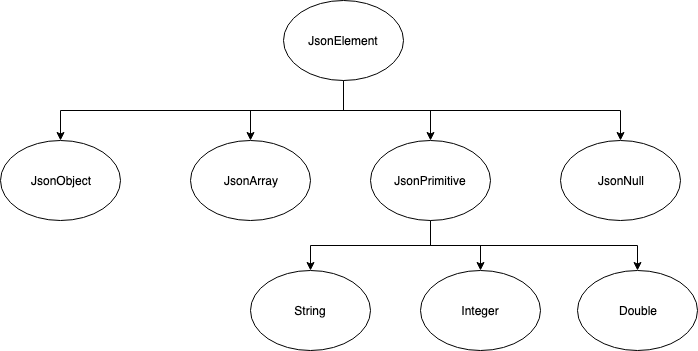

The diagram above was exported from draw.io. Its source (the exported page's mxGraphModel, read from the mxfile embedded in the PNG):
<mxGraphModel dx="906" dy="541" grid="1" gridSize="10" guides="1" tooltips="1" connect="1" arrows="1" fold="1" page="1" pageScale="1" pageWidth="827" pageHeight="1169" math="0" shadow="0">
  <root>
    <mxCell id="0" />
    <mxCell id="1" parent="0" />
    <mxCell id="JuuHAkw-zWUKlVthCoB9-11" style="edgeStyle=orthogonalEdgeStyle;rounded=0;orthogonalLoop=1;jettySize=auto;html=1;exitX=0.5;exitY=1;exitDx=0;exitDy=0;entryX=0.5;entryY=0;entryDx=0;entryDy=0;" edge="1" parent="1" source="JuuHAkw-zWUKlVthCoB9-1" target="JuuHAkw-zWUKlVthCoB9-6">
      <mxGeometry relative="1" as="geometry" />
    </mxCell>
    <mxCell id="JuuHAkw-zWUKlVthCoB9-12" style="edgeStyle=orthogonalEdgeStyle;rounded=0;orthogonalLoop=1;jettySize=auto;html=1;exitX=0.5;exitY=1;exitDx=0;exitDy=0;entryX=0.5;entryY=0;entryDx=0;entryDy=0;" edge="1" parent="1" source="JuuHAkw-zWUKlVthCoB9-1" target="JuuHAkw-zWUKlVthCoB9-5">
      <mxGeometry relative="1" as="geometry" />
    </mxCell>
    <mxCell id="JuuHAkw-zWUKlVthCoB9-13" style="edgeStyle=orthogonalEdgeStyle;rounded=0;orthogonalLoop=1;jettySize=auto;html=1;exitX=0.5;exitY=1;exitDx=0;exitDy=0;entryX=0.5;entryY=0;entryDx=0;entryDy=0;" edge="1" parent="1" source="JuuHAkw-zWUKlVthCoB9-1" target="JuuHAkw-zWUKlVthCoB9-4">
      <mxGeometry relative="1" as="geometry" />
    </mxCell>
    <mxCell id="JuuHAkw-zWUKlVthCoB9-14" style="edgeStyle=orthogonalEdgeStyle;rounded=0;orthogonalLoop=1;jettySize=auto;html=1;exitX=0.5;exitY=1;exitDx=0;exitDy=0;entryX=0.5;entryY=0;entryDx=0;entryDy=0;" edge="1" parent="1" source="JuuHAkw-zWUKlVthCoB9-1" target="JuuHAkw-zWUKlVthCoB9-7">
      <mxGeometry relative="1" as="geometry" />
    </mxCell>
    <mxCell id="JuuHAkw-zWUKlVthCoB9-1" value="JsonElement" style="ellipse;whiteSpace=wrap;html=1;" vertex="1" parent="1">
      <mxGeometry x="413" y="100" width="120" height="80" as="geometry" />
    </mxCell>
    <mxCell id="JuuHAkw-zWUKlVthCoB9-15" style="edgeStyle=orthogonalEdgeStyle;rounded=0;orthogonalLoop=1;jettySize=auto;html=1;exitX=0.5;exitY=1;exitDx=0;exitDy=0;" edge="1" parent="1" source="JuuHAkw-zWUKlVthCoB9-4" target="JuuHAkw-zWUKlVthCoB9-8">
      <mxGeometry relative="1" as="geometry" />
    </mxCell>
    <mxCell id="JuuHAkw-zWUKlVthCoB9-16" style="edgeStyle=orthogonalEdgeStyle;rounded=0;orthogonalLoop=1;jettySize=auto;html=1;exitX=0.5;exitY=1;exitDx=0;exitDy=0;entryX=0.5;entryY=0;entryDx=0;entryDy=0;" edge="1" parent="1" source="JuuHAkw-zWUKlVthCoB9-4" target="JuuHAkw-zWUKlVthCoB9-9">
      <mxGeometry relative="1" as="geometry" />
    </mxCell>
    <mxCell id="JuuHAkw-zWUKlVthCoB9-17" style="edgeStyle=orthogonalEdgeStyle;rounded=0;orthogonalLoop=1;jettySize=auto;html=1;exitX=0.5;exitY=1;exitDx=0;exitDy=0;entryX=0.5;entryY=0;entryDx=0;entryDy=0;" edge="1" parent="1" source="JuuHAkw-zWUKlVthCoB9-4" target="JuuHAkw-zWUKlVthCoB9-10">
      <mxGeometry relative="1" as="geometry" />
    </mxCell>
    <mxCell id="JuuHAkw-zWUKlVthCoB9-4" value="JsonPrimitive" style="ellipse;whiteSpace=wrap;html=1;" vertex="1" parent="1">
      <mxGeometry x="500" y="240" width="120" height="80" as="geometry" />
    </mxCell>
    <mxCell id="JuuHAkw-zWUKlVthCoB9-5" value="JsonArray" style="ellipse;whiteSpace=wrap;html=1;" vertex="1" parent="1">
      <mxGeometry x="320" y="240" width="120" height="80" as="geometry" />
    </mxCell>
    <mxCell id="JuuHAkw-zWUKlVthCoB9-6" value="JsonObject" style="ellipse;whiteSpace=wrap;html=1;" vertex="1" parent="1">
      <mxGeometry x="130" y="240" width="120" height="80" as="geometry" />
    </mxCell>
    <mxCell id="JuuHAkw-zWUKlVthCoB9-7" value="JsonNull" style="ellipse;whiteSpace=wrap;html=1;" vertex="1" parent="1">
      <mxGeometry x="690" y="240" width="120" height="80" as="geometry" />
    </mxCell>
    <mxCell id="JuuHAkw-zWUKlVthCoB9-8" value="String" style="ellipse;whiteSpace=wrap;html=1;" vertex="1" parent="1">
      <mxGeometry x="380" y="370" width="120" height="80" as="geometry" />
    </mxCell>
    <mxCell id="JuuHAkw-zWUKlVthCoB9-9" value="Integer" style="ellipse;whiteSpace=wrap;html=1;" vertex="1" parent="1">
      <mxGeometry x="550" y="370" width="120" height="80" as="geometry" />
    </mxCell>
    <mxCell id="JuuHAkw-zWUKlVthCoB9-10" value="Double" style="ellipse;whiteSpace=wrap;html=1;" vertex="1" parent="1">
      <mxGeometry x="707" y="370" width="120" height="80" as="geometry" />
    </mxCell>
  </root>
</mxGraphModel>